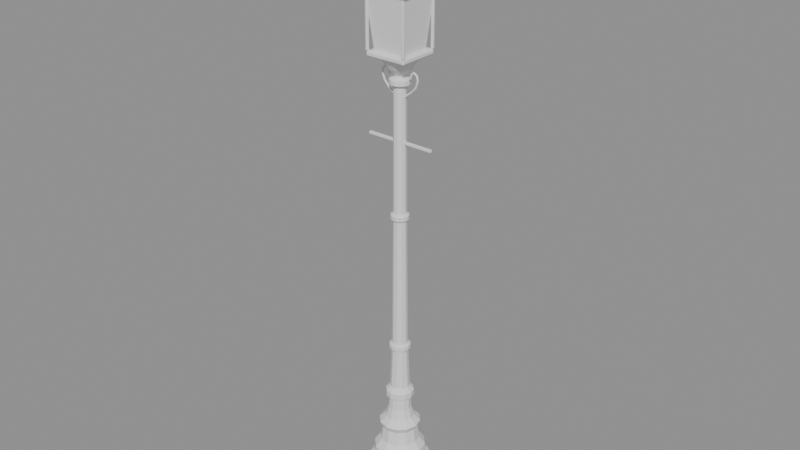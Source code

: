 # Source: lamp.blend  (saved by Blender 5.3.31; exported with 4.5.12 LTS)
import bpy
from mathutils import Matrix  # noqa: F401  (used for matrix-valued properties, if any)

bpy.ops.wm.read_factory_settings(use_empty=True)
scene = bpy.context.scene
scene.name = 'Scene'

# ---- meshes
me_plinth = bpy.data.meshes.new('plinth')
me_plinth.from_pydata([(0.3, 0.0, 0.0), (0.2598, 0.15, 0.0), (0.15, 0.2598, 0.0), (1.837e-17, 0.3, 0.0), (-0.15, 0.2598, 0.0), (-0.2598, 0.15, 0.0), (-0.3, 3.674e-17, 0.0), (-0.2598, -0.15, 0.0), (-0.15, -0.2598, 0.0), (-5.511e-17, -0.3, 0.0), (0.15, -0.2598, 0.0), (0.2598, -0.15, 0.0), (0.3, 0.0, 0.06), (0.2598, 0.15, 0.06), (0.15, 0.2598, 0.06), (1.837e-17, 0.3, 0.06), (-0.15, 0.2598, 0.06), (-0.2598, 0.15, 0.06), (-0.3, 3.674e-17, 0.06), (-0.2598, -0.15, 0.06), (-0.15, -0.2598, 0.06), (-5.511e-17, -0.3, 0.06), (0.15, -0.2598, 0.06), (0.2598, -0.15, 0.06), (0.25, 0.0, 0.1), (0.2165, 0.125, 0.1), (0.125, 0.2165, 0.1), (1.531e-17, 0.25, 0.1), (-0.125, 0.2165, 0.1), (-0.2165, 0.125, 0.1), (-0.25, 3.062e-17, 0.1), (-0.2165, -0.125, 0.1), (-0.125, -0.2165, 0.1), (-4.592e-17, -0.25, 0.1), (0.125, -0.2165, 0.1), (0.2165, -0.125, 0.1), (0.25, 0.0, 0.22), (0.2165, 0.125, 0.22), (0.125, 0.2165, 0.22), (1.531e-17, 0.25, 0.22), (-0.125, 0.2165, 0.22), (-0.2165, 0.125, 0.22), (-0.25, 3.062e-17, 0.22), (-0.2165, -0.125, 0.22), (-0.125, -0.2165, 0.22), (-4.592e-17, -0.25, 0.22), (0.125, -0.2165, 0.22), (0.2165, -0.125, 0.22), (0.19, 0.0, 0.3), (0.1645, 0.095, 0.3), (0.095, 0.1645, 0.3), (1.163e-17, 0.19, 0.3), (-0.095, 0.1645, 0.3), (-0.1645, 0.095, 0.3), (-0.19, 2.327e-17, 0.3), (-0.1645, -0.095, 0.3), (-0.095, -0.1645, 0.3), (-3.49e-17, -0.19, 0.3), (0.095, -0.1645, 0.3), (0.1645, -0.095, 0.3), (0.17, 0.0, 0.44), (0.1472, 0.085, 0.44), (0.085, 0.1472, 0.44), (1.041e-17, 0.17, 0.44), (-0.085, 0.1472, 0.44), (-0.1472, 0.085, 0.44), (-0.17, 2.082e-17, 0.44), (-0.1472, -0.085, 0.44), (-0.085, -0.1472, 0.44), (-3.123e-17, -0.17, 0.44), (0.085, -0.1472, 0.44), (0.1472, -0.085, 0.44), (0.2, 0.0, 0.5), (0.1732, 0.1, 0.5), (0.1, 0.1732, 0.5), (1.225e-17, 0.2, 0.5), (-0.1, 0.1732, 0.5), (-0.1732, 0.1, 0.5), (-0.2, 2.449e-17, 0.5), (-0.1732, -0.1, 0.5), (-0.1, -0.1732, 0.5), (-3.674e-17, -0.2, 0.5), (0.1, -0.1732, 0.5), (0.1732, -0.1, 0.5), (0.14, 0.0, 0.56), (0.1212, 0.07, 0.56), (0.07, 0.1212, 0.56), (8.573e-18, 0.14, 0.56), (-0.07, 0.1212, 0.56), (-0.1212, 0.07, 0.56), (-0.14, 1.715e-17, 0.56), (-0.1212, -0.07, 0.56), (-0.07, -0.1212, 0.56), (-2.572e-17, -0.14, 0.56), (0.07, -0.1212, 0.56), (0.1212, -0.07, 0.56), (0.11, 0.0, 0.66), (0.09526, 0.055, 0.66), (0.055, 0.09526, 0.66), (6.736e-18, 0.11, 0.66), (-0.055, 0.09526, 0.66), (-0.09526, 0.055, 0.66), (-0.11, 1.347e-17, 0.66), (-0.09526, -0.055, 0.66), (-0.055, -0.09526, 0.66), (-2.021e-17, -0.11, 0.66), (0.055, -0.09526, 0.66), (0.09526, -0.055, 0.66), (0.105, 0.0, 0.78), (0.09093, 0.0525, 0.78), (0.0525, 0.09093, 0.78), (6.429e-18, 0.105, 0.78), (-0.0525, 0.09093, 0.78), (-0.09093, 0.0525, 0.78), (-0.105, 1.286e-17, 0.78), (-0.09093, -0.0525, 0.78), (-0.0525, -0.09093, 0.78), (-1.929e-17, -0.105, 0.78), (0.0525, -0.09093, 0.78), (0.09093, -0.0525, 0.78), (0.135, 0.0, 0.8), (0.1169, 0.0675, 0.8), (0.0675, 0.1169, 0.8), (8.266e-18, 0.135, 0.8), (-0.0675, 0.1169, 0.8), (-0.1169, 0.0675, 0.8), (-0.135, 1.653e-17, 0.8), (-0.1169, -0.0675, 0.8), (-0.0675, -0.1169, 0.8), (-2.48e-17, -0.135, 0.8), (0.0675, -0.1169, 0.8), (0.1169, -0.0675, 0.8), (0.135, 0.0, 0.86), (0.1169, 0.0675, 0.86), (0.0675, 0.1169, 0.86), (8.266e-18, 0.135, 0.86), (-0.0675, 0.1169, 0.86), (-0.1169, 0.0675, 0.86), (-0.135, 1.653e-17, 0.86), (-0.1169, -0.0675, 0.86), (-0.0675, -0.1169, 0.86), (-2.48e-17, -0.135, 0.86), (0.0675, -0.1169, 0.86), (0.1169, -0.0675, 0.86), (0.095, 0.0, 0.9), (0.08227, 0.0475, 0.9), (0.0475, 0.08227, 0.9), (5.817e-18, 0.095, 0.9), (-0.0475, 0.08227, 0.9), (-0.08227, 0.0475, 0.9), (-0.095, 1.163e-17, 0.9), (-0.08227, -0.0475, 0.9), (-0.0475, -0.08227, 0.9), (-1.745e-17, -0.095, 0.9), (0.0475, -0.08227, 0.9), (0.08227, -0.0475, 0.9)], [], [(0, 1, 13, 12), (1, 2, 14, 13), (2, 3, 15, 14), (3, 4, 16, 15), (4, 5, 17, 16), (5, 6, 18, 17), (6, 7, 19, 18), (7, 8, 20, 19), (8, 9, 21, 20), (9, 10, 22, 21), (10, 11, 23, 22), (11, 0, 12, 23), (12, 13, 25, 24), (13, 14, 26, 25), (14, 15, 27, 26), (15, 16, 28, 27), (16, 17, 29, 28), (17, 18, 30, 29), (18, 19, 31, 30), (19, 20, 32, 31), (20, 21, 33, 32), (21, 22, 34, 33), (22, 23, 35, 34), (23, 12, 24, 35), (24, 25, 37, 36), (25, 26, 38, 37), (26, 27, 39, 38), (27, 28, 40, 39), (28, 29, 41, 40), (29, 30, 42, 41), (30, 31, 43, 42), (31, 32, 44, 43), (32, 33, 45, 44), (33, 34, 46, 45), (34, 35, 47, 46), (35, 24, 36, 47), (36, 37, 49, 48), (37, 38, 50, 49), (38, 39, 51, 50), (39, 40, 52, 51), (40, 41, 53, 52), (41, 42, 54, 53), (42, 43, 55, 54), (43, 44, 56, 55), (44, 45, 57, 56), (45, 46, 58, 57), (46, 47, 59, 58), (47, 36, 48, 59), (48, 49, 61, 60), (49, 50, 62, 61), (50, 51, 63, 62), (51, 52, 64, 63), (52, 53, 65, 64), (53, 54, 66, 65), (54, 55, 67, 66), (55, 56, 68, 67), (56, 57, 69, 68), (57, 58, 70, 69), (58, 59, 71, 70), (59, 48, 60, 71), (60, 61, 73, 72), (61, 62, 74, 73), (62, 63, 75, 74), (63, 64, 76, 75), (64, 65, 77, 76), (65, 66, 78, 77), (66, 67, 79, 78), (67, 68, 80, 79), (68, 69, 81, 80), (69, 70, 82, 81), (70, 71, 83, 82), (71, 60, 72, 83), (72, 73, 85, 84), (73, 74, 86, 85), (74, 75, 87, 86), (75, 76, 88, 87), (76, 77, 89, 88), (77, 78, 90, 89), (78, 79, 91, 90), (79, 80, 92, 91), (80, 81, 93, 92), (81, 82, 94, 93), (82, 83, 95, 94), (83, 72, 84, 95), (84, 85, 97, 96), (85, 86, 98, 97), (86, 87, 99, 98), (87, 88, 100, 99), (88, 89, 101, 100), (89, 90, 102, 101), (90, 91, 103, 102), (91, 92, 104, 103), (92, 93, 105, 104), (93, 94, 106, 105), (94, 95, 107, 106), (95, 84, 96, 107), (96, 97, 109, 108), (97, 98, 110, 109), (98, 99, 111, 110), (99, 100, 112, 111), (100, 101, 113, 112), (101, 102, 114, 113), (102, 103, 115, 114), (103, 104, 116, 115), (104, 105, 117, 116), (105, 106, 118, 117), (106, 107, 119, 118), (107, 96, 108, 119), (108, 109, 121, 120), (109, 110, 122, 121), (110, 111, 123, 122), (111, 112, 124, 123), (112, 113, 125, 124), (113, 114, 126, 125), (114, 115, 127, 126), (115, 116, 128, 127), (116, 117, 129, 128), (117, 118, 130, 129), (118, 119, 131, 130), (119, 108, 120, 131), (120, 121, 133, 132), (121, 122, 134, 133), (122, 123, 135, 134), (123, 124, 136, 135), (124, 125, 137, 136), (125, 126, 138, 137), (126, 127, 139, 138), (127, 128, 140, 139), (128, 129, 141, 140), (129, 130, 142, 141), (130, 131, 143, 142), (131, 120, 132, 143), (132, 133, 145, 144), (133, 134, 146, 145), (134, 135, 147, 146), (135, 136, 148, 147), (136, 137, 149, 148), (137, 138, 150, 149), (138, 139, 151, 150), (139, 140, 152, 151), (140, 141, 153, 152), (141, 142, 154, 153), (142, 143, 155, 154), (143, 132, 144, 155), (11, 10, 9, 8, 7, 6, 5, 4, 3, 2, 1, 0), (144, 145, 146, 147, 148, 149, 150, 151, 152, 153, 154, 155)])
me_plinth.update()
me_shaft = bpy.data.meshes.new('shaft')
me_shaft.from_pydata([(0.095, 0.0, 0.9), (0.07686, 0.05584, 0.9), (0.02936, 0.09035, 0.9), (-0.02936, 0.09035, 0.9), (-0.07686, 0.05584, 0.9), (-0.095, 1.163e-17, 0.9), (-0.07686, -0.05584, 0.9), (-0.02936, -0.09035, 0.9), (0.02936, -0.09035, 0.9), (0.07686, -0.05584, 0.9), (0.075, 0.0, 1.4), (0.06068, 0.04408, 1.4), (0.02318, 0.07133, 1.4), (-0.02318, 0.07133, 1.4), (-0.06068, 0.04408, 1.4), (-0.075, 9.185e-18, 1.4), (-0.06068, -0.04408, 1.4), (-0.02318, -0.07133, 1.4), (0.02318, -0.07133, 1.4), (0.06068, -0.04408, 1.4), (0.062, 0.0, 2.8), (0.05016, 0.03644, 2.8), (0.01916, 0.05897, 2.8), (-0.01916, 0.05897, 2.8), (-0.05016, 0.03644, 2.8), (-0.062, 7.593e-18, 2.8), (-0.05016, -0.03644, 2.8), (-0.01916, -0.05897, 2.8), (0.01916, -0.05897, 2.8), (0.05016, -0.03644, 2.8), (0.058, 0.0, 4.02), (0.04692, 0.03409, 4.02), (0.01792, 0.05516, 4.02), (-0.01792, 0.05516, 4.02), (-0.04692, 0.03409, 4.02), (-0.058, 7.103e-18, 4.02), (-0.04692, -0.03409, 4.02), (-0.01792, -0.05516, 4.02), (0.01792, -0.05516, 4.02), (0.04692, -0.03409, 4.02)], [], [(0, 1, 11, 10), (1, 2, 12, 11), (2, 3, 13, 12), (3, 4, 14, 13), (4, 5, 15, 14), (5, 6, 16, 15), (6, 7, 17, 16), (7, 8, 18, 17), (8, 9, 19, 18), (9, 0, 10, 19), (10, 11, 21, 20), (11, 12, 22, 21), (12, 13, 23, 22), (13, 14, 24, 23), (14, 15, 25, 24), (15, 16, 26, 25), (16, 17, 27, 26), (17, 18, 28, 27), (18, 19, 29, 28), (19, 10, 20, 29), (20, 21, 31, 30), (21, 22, 32, 31), (22, 23, 33, 32), (23, 24, 34, 33), (24, 25, 35, 34), (25, 26, 36, 35), (26, 27, 37, 36), (27, 28, 38, 37), (28, 29, 39, 38), (29, 20, 30, 39), (9, 8, 7, 6, 5, 4, 3, 2, 1, 0), (30, 31, 32, 33, 34, 35, 36, 37, 38, 39)])
me_shaft.update()
me_collar1_35 = bpy.data.meshes.new('collar1.35')
me_collar1_35.from_pydata([(0.07, 0.0, 1.31), (0.06307, 0.03037, 1.31), (0.04364, 0.05473, 1.31), (0.01558, 0.06824, 1.31), (-0.01558, 0.06824, 1.31), (-0.04364, 0.05473, 1.31), (-0.06307, 0.03037, 1.31), (-0.07, 8.573e-18, 1.31), (-0.06307, -0.03037, 1.31), (-0.04364, -0.05473, 1.31), (-0.01558, -0.06824, 1.31), (0.01558, -0.06824, 1.31), (0.04364, -0.05473, 1.31), (0.06307, -0.03037, 1.31), (0.1, 0.0, 1.33), (0.0901, 0.04339, 1.33), (0.06235, 0.07818, 1.33), (0.02225, 0.09749, 1.33), (-0.02225, 0.09749, 1.33), (-0.06235, 0.07818, 1.33), (-0.0901, 0.04339, 1.33), (-0.1, 1.225e-17, 1.33), (-0.0901, -0.04339, 1.33), (-0.06235, -0.07818, 1.33), (-0.02225, -0.09749, 1.33), (0.02225, -0.09749, 1.33), (0.06235, -0.07818, 1.33), (0.0901, -0.04339, 1.33), (0.1, 0.0, 1.37), (0.0901, 0.04339, 1.37), (0.06235, 0.07818, 1.37), (0.02225, 0.09749, 1.37), (-0.02225, 0.09749, 1.37), (-0.06235, 0.07818, 1.37), (-0.0901, 0.04339, 1.37), (-0.1, 1.225e-17, 1.37), (-0.0901, -0.04339, 1.37), (-0.06235, -0.07818, 1.37), (-0.02225, -0.09749, 1.37), (0.02225, -0.09749, 1.37), (0.06235, -0.07818, 1.37), (0.0901, -0.04339, 1.37), (0.07, 0.0, 1.39), (0.06307, 0.03037, 1.39), (0.04364, 0.05473, 1.39), (0.01558, 0.06824, 1.39), (-0.01558, 0.06824, 1.39), (-0.04364, 0.05473, 1.39), (-0.06307, 0.03037, 1.39), (-0.07, 8.573e-18, 1.39), (-0.06307, -0.03037, 1.39), (-0.04364, -0.05473, 1.39), (-0.01558, -0.06824, 1.39), (0.01558, -0.06824, 1.39), (0.04364, -0.05473, 1.39), (0.06307, -0.03037, 1.39)], [], [(0, 1, 15, 14), (1, 2, 16, 15), (2, 3, 17, 16), (3, 4, 18, 17), (4, 5, 19, 18), (5, 6, 20, 19), (6, 7, 21, 20), (7, 8, 22, 21), (8, 9, 23, 22), (9, 10, 24, 23), (10, 11, 25, 24), (11, 12, 26, 25), (12, 13, 27, 26), (13, 0, 14, 27), (14, 15, 29, 28), (15, 16, 30, 29), (16, 17, 31, 30), (17, 18, 32, 31), (18, 19, 33, 32), (19, 20, 34, 33), (20, 21, 35, 34), (21, 22, 36, 35), (22, 23, 37, 36), (23, 24, 38, 37), (24, 25, 39, 38), (25, 26, 40, 39), (26, 27, 41, 40), (27, 14, 28, 41), (28, 29, 43, 42), (29, 30, 44, 43), (30, 31, 45, 44), (31, 32, 46, 45), (32, 33, 47, 46), (33, 34, 48, 47), (34, 35, 49, 48), (35, 36, 50, 49), (36, 37, 51, 50), (37, 38, 52, 51), (38, 39, 53, 52), (39, 40, 54, 53), (40, 41, 55, 54), (41, 28, 42, 55), (13, 12, 11, 10, 9, 8, 7, 6, 5, 4, 3, 2, 1, 0), (42, 43, 44, 45, 46, 47, 48, 49, 50, 51, 52, 53, 54, 55)])
me_collar1_35.update()
me_collar2_7 = bpy.data.meshes.new('collar2.7')
me_collar2_7.from_pydata([(0.055, 0.0, 2.66), (0.04955, 0.02386, 2.66), (0.03429, 0.043, 2.66), (0.01224, 0.05362, 2.66), (-0.01224, 0.05362, 2.66), (-0.03429, 0.043, 2.66), (-0.04955, 0.02386, 2.66), (-0.055, 6.736e-18, 2.66), (-0.04955, -0.02386, 2.66), (-0.03429, -0.043, 2.66), (-0.01224, -0.05362, 2.66), (0.01224, -0.05362, 2.66), (0.03429, -0.043, 2.66), (0.04955, -0.02386, 2.66), (0.085, 0.0, 2.68), (0.07658, 0.03688, 2.68), (0.053, 0.06646, 2.68), (0.01891, 0.08287, 2.68), (-0.01891, 0.08287, 2.68), (-0.053, 0.06646, 2.68), (-0.07658, 0.03688, 2.68), (-0.085, 1.041e-17, 2.68), (-0.07658, -0.03688, 2.68), (-0.053, -0.06646, 2.68), (-0.01891, -0.08287, 2.68), (0.01891, -0.08287, 2.68), (0.053, -0.06646, 2.68), (0.07658, -0.03688, 2.68), (0.085, 0.0, 2.72), (0.07658, 0.03688, 2.72), (0.053, 0.06646, 2.72), (0.01891, 0.08287, 2.72), (-0.01891, 0.08287, 2.72), (-0.053, 0.06646, 2.72), (-0.07658, 0.03688, 2.72), (-0.085, 1.041e-17, 2.72), (-0.07658, -0.03688, 2.72), (-0.053, -0.06646, 2.72), (-0.01891, -0.08287, 2.72), (0.01891, -0.08287, 2.72), (0.053, -0.06646, 2.72), (0.07658, -0.03688, 2.72), (0.055, 0.0, 2.74), (0.04955, 0.02386, 2.74), (0.03429, 0.043, 2.74), (0.01224, 0.05362, 2.74), (-0.01224, 0.05362, 2.74), (-0.03429, 0.043, 2.74), (-0.04955, 0.02386, 2.74), (-0.055, 6.736e-18, 2.74), (-0.04955, -0.02386, 2.74), (-0.03429, -0.043, 2.74), (-0.01224, -0.05362, 2.74), (0.01224, -0.05362, 2.74), (0.03429, -0.043, 2.74), (0.04955, -0.02386, 2.74)], [], [(0, 1, 15, 14), (1, 2, 16, 15), (2, 3, 17, 16), (3, 4, 18, 17), (4, 5, 19, 18), (5, 6, 20, 19), (6, 7, 21, 20), (7, 8, 22, 21), (8, 9, 23, 22), (9, 10, 24, 23), (10, 11, 25, 24), (11, 12, 26, 25), (12, 13, 27, 26), (13, 0, 14, 27), (14, 15, 29, 28), (15, 16, 30, 29), (16, 17, 31, 30), (17, 18, 32, 31), (18, 19, 33, 32), (19, 20, 34, 33), (20, 21, 35, 34), (21, 22, 36, 35), (22, 23, 37, 36), (23, 24, 38, 37), (24, 25, 39, 38), (25, 26, 40, 39), (26, 27, 41, 40), (27, 14, 28, 41), (28, 29, 43, 42), (29, 30, 44, 43), (30, 31, 45, 44), (31, 32, 46, 45), (32, 33, 47, 46), (33, 34, 48, 47), (34, 35, 49, 48), (35, 36, 50, 49), (36, 37, 51, 50), (37, 38, 52, 51), (38, 39, 53, 52), (39, 40, 54, 53), (40, 41, 55, 54), (41, 28, 42, 55), (13, 12, 11, 10, 9, 8, 7, 6, 5, 4, 3, 2, 1, 0), (42, 43, 44, 45, 46, 47, 48, 49, 50, 51, 52, 53, 54, 55)])
me_collar2_7.update()
me_collar3_96 = bpy.data.meshes.new('collar3.96')
me_collar3_96.from_pydata([(0.065, 0.0, 3.92), (0.05856, 0.0282, 3.92), (0.04053, 0.05082, 3.92), (0.01446, 0.06337, 3.92), (-0.01446, 0.06337, 3.92), (-0.04053, 0.05082, 3.92), (-0.05856, 0.0282, 3.92), (-0.065, 7.96e-18, 3.92), (-0.05856, -0.0282, 3.92), (-0.04053, -0.05082, 3.92), (-0.01446, -0.06337, 3.92), (0.01446, -0.06337, 3.92), (0.04053, -0.05082, 3.92), (0.05856, -0.0282, 3.92), (0.095, 0.0, 3.94), (0.08559, 0.04122, 3.94), (0.05923, 0.07427, 3.94), (0.02114, 0.09262, 3.94), (-0.02114, 0.09262, 3.94), (-0.05923, 0.07427, 3.94), (-0.08559, 0.04122, 3.94), (-0.095, 1.163e-17, 3.94), (-0.08559, -0.04122, 3.94), (-0.05923, -0.07427, 3.94), (-0.02114, -0.09262, 3.94), (0.02114, -0.09262, 3.94), (0.05923, -0.07427, 3.94), (0.08559, -0.04122, 3.94), (0.095, 0.0, 3.98), (0.08559, 0.04122, 3.98), (0.05923, 0.07427, 3.98), (0.02114, 0.09262, 3.98), (-0.02114, 0.09262, 3.98), (-0.05923, 0.07427, 3.98), (-0.08559, 0.04122, 3.98), (-0.095, 1.163e-17, 3.98), (-0.08559, -0.04122, 3.98), (-0.05923, -0.07427, 3.98), (-0.02114, -0.09262, 3.98), (0.02114, -0.09262, 3.98), (0.05923, -0.07427, 3.98), (0.08559, -0.04122, 3.98), (0.065, 0.0, 4.0), (0.05856, 0.0282, 4.0), (0.04053, 0.05082, 4.0), (0.01446, 0.06337, 4.0), (-0.01446, 0.06337, 4.0), (-0.04053, 0.05082, 4.0), (-0.05856, 0.0282, 4.0), (-0.065, 7.96e-18, 4.0), (-0.05856, -0.0282, 4.0), (-0.04053, -0.05082, 4.0), (-0.01446, -0.06337, 4.0), (0.01446, -0.06337, 4.0), (0.04053, -0.05082, 4.0), (0.05856, -0.0282, 4.0)], [], [(0, 1, 15, 14), (1, 2, 16, 15), (2, 3, 17, 16), (3, 4, 18, 17), (4, 5, 19, 18), (5, 6, 20, 19), (6, 7, 21, 20), (7, 8, 22, 21), (8, 9, 23, 22), (9, 10, 24, 23), (10, 11, 25, 24), (11, 12, 26, 25), (12, 13, 27, 26), (13, 0, 14, 27), (14, 15, 29, 28), (15, 16, 30, 29), (16, 17, 31, 30), (17, 18, 32, 31), (18, 19, 33, 32), (19, 20, 34, 33), (20, 21, 35, 34), (21, 22, 36, 35), (22, 23, 37, 36), (23, 24, 38, 37), (24, 25, 39, 38), (25, 26, 40, 39), (26, 27, 41, 40), (27, 14, 28, 41), (28, 29, 43, 42), (29, 30, 44, 43), (30, 31, 45, 44), (31, 32, 46, 45), (32, 33, 47, 46), (33, 34, 48, 47), (34, 35, 49, 48), (35, 36, 50, 49), (36, 37, 51, 50), (37, 38, 52, 51), (38, 39, 53, 52), (39, 40, 54, 53), (40, 41, 55, 54), (41, 28, 42, 55), (13, 12, 11, 10, 9, 8, 7, 6, 5, 4, 3, 2, 1, 0), (42, 43, 44, 45, 46, 47, 48, 49, 50, 51, 52, 53, 54, 55)])
me_collar3_96.update()
me_neck = bpy.data.meshes.new('neck')
me_neck.from_pydata([(0.058, 0.0, 4.02), (0.05226, 0.02517, 4.02), (0.03616, 0.04535, 4.02), (0.01291, 0.05655, 4.02), (-0.01291, 0.05655, 4.02), (-0.03616, 0.04535, 4.02), (-0.05226, 0.02517, 4.02), (-0.058, 7.103e-18, 4.02), (-0.05226, -0.02517, 4.02), (-0.03616, -0.04535, 4.02), (-0.01291, -0.05655, 4.02), (0.01291, -0.05655, 4.02), (0.03616, -0.04535, 4.02), (0.05226, -0.02517, 4.02), (0.11, 0.0, 4.08), (0.09911, 0.04773, 4.08), (0.06858, 0.086, 4.08), (0.02448, 0.1072, 4.08), (-0.02448, 0.1072, 4.08), (-0.06858, 0.086, 4.08), (-0.09911, 0.04773, 4.08), (-0.11, 1.347e-17, 4.08), (-0.09911, -0.04773, 4.08), (-0.06858, -0.086, 4.08), (-0.02448, -0.1072, 4.08), (0.02448, -0.1072, 4.08), (0.06858, -0.086, 4.08), (0.09911, -0.04773, 4.08), (0.15, 0.0, 4.14), (0.1351, 0.06508, 4.14), (0.09352, 0.1173, 4.14), (0.03338, 0.1462, 4.14), (-0.03338, 0.1462, 4.14), (-0.09352, 0.1173, 4.14), (-0.1351, 0.06508, 4.14), (-0.15, 1.837e-17, 4.14), (-0.1351, -0.06508, 4.14), (-0.09352, -0.1173, 4.14), (-0.03338, -0.1462, 4.14), (0.03338, -0.1462, 4.14), (0.09352, -0.1173, 4.14), (0.1351, -0.06508, 4.14), (0.19, 0.0, 4.18), (0.1712, 0.08244, 4.18), (0.1185, 0.1485, 4.18), (0.04228, 0.1852, 4.18), (-0.04228, 0.1852, 4.18), (-0.1185, 0.1485, 4.18), (-0.1712, 0.08244, 4.18), (-0.19, 2.327e-17, 4.18), (-0.1712, -0.08244, 4.18), (-0.1185, -0.1485, 4.18), (-0.04228, -0.1852, 4.18), (0.04228, -0.1852, 4.18), (0.1185, -0.1485, 4.18), (0.1712, -0.08244, 4.18)], [], [(0, 1, 15, 14), (1, 2, 16, 15), (2, 3, 17, 16), (3, 4, 18, 17), (4, 5, 19, 18), (5, 6, 20, 19), (6, 7, 21, 20), (7, 8, 22, 21), (8, 9, 23, 22), (9, 10, 24, 23), (10, 11, 25, 24), (11, 12, 26, 25), (12, 13, 27, 26), (13, 0, 14, 27), (14, 15, 29, 28), (15, 16, 30, 29), (16, 17, 31, 30), (17, 18, 32, 31), (18, 19, 33, 32), (19, 20, 34, 33), (20, 21, 35, 34), (21, 22, 36, 35), (22, 23, 37, 36), (23, 24, 38, 37), (24, 25, 39, 38), (25, 26, 40, 39), (26, 27, 41, 40), (27, 14, 28, 41), (28, 29, 43, 42), (29, 30, 44, 43), (30, 31, 45, 44), (31, 32, 46, 45), (32, 33, 47, 46), (33, 34, 48, 47), (34, 35, 49, 48), (35, 36, 50, 49), (36, 37, 51, 50), (37, 38, 52, 51), (38, 39, 53, 52), (39, 40, 54, 53), (40, 41, 55, 54), (41, 28, 42, 55), (13, 12, 11, 10, 9, 8, 7, 6, 5, 4, 3, 2, 1, 0), (42, 43, 44, 45, 46, 47, 48, 49, 50, 51, 52, 53, 54, 55)])
me_neck.update()
me_bar = bpy.data.meshes.new('bar')
me_bar.from_pydata([(-0.34, -0.015, 3.4), (-0.34, -0.015, 3.425), (-0.34, 0.015, 3.4), (-0.34, 0.015, 3.425), (0.34, -0.015, 3.4), (0.34, -0.015, 3.425), (0.34, 0.015, 3.4), (0.34, 0.015, 3.425)], [], [(0, 1, 3, 2), (2, 3, 7, 6), (6, 7, 5, 4), (4, 5, 1, 0), (2, 6, 4, 0), (7, 3, 1, 5)])
me_bar.update()
me_tray = bpy.data.meshes.new('tray')
me_tray.from_pydata([(-0.2, -0.2, 4.18), (-0.2, -0.2, 4.23), (-0.2, 0.2, 4.18), (-0.2, 0.2, 4.23), (0.2, -0.2, 4.18), (0.2, -0.2, 4.23), (0.2, 0.2, 4.18), (0.2, 0.2, 4.23)], [], [(0, 1, 3, 2), (2, 3, 7, 6), (6, 7, 5, 4), (4, 5, 1, 0), (2, 6, 4, 0), (7, 3, 1, 5)])
me_tray.update()
me_glass = bpy.data.meshes.new('glass')
me_glass.from_pydata([(-0.15, -0.15, 4.23), (-0.2, -0.2, 4.74), (-0.15, 0.15, 4.23), (-0.2, 0.2, 4.74), (0.15, -0.15, 4.23), (0.2, -0.2, 4.74), (0.15, 0.15, 4.23), (0.2, 0.2, 4.74)], [], [(0, 1, 3, 2), (2, 3, 7, 6), (6, 7, 5, 4), (4, 5, 1, 0), (2, 6, 4, 0), (7, 3, 1, 5)])
me_glass.update()
me_post = bpy.data.meshes.new('post')
me_post.from_pydata([(-0.202, -0.202, 4.23), (-0.202, -0.202, 4.74), (-0.202, -0.178, 4.23), (-0.202, -0.178, 4.74), (-0.178, -0.202, 4.23), (-0.178, -0.202, 4.74), (-0.178, -0.178, 4.23), (-0.178, -0.178, 4.74)], [], [(0, 1, 3, 2), (2, 3, 7, 6), (6, 7, 5, 4), (4, 5, 1, 0), (2, 6, 4, 0), (7, 3, 1, 5)])
me_post.update()
me_post_001 = bpy.data.meshes.new('post.001')
me_post_001.from_pydata([(-0.202, 0.178, 4.23), (-0.202, 0.178, 4.74), (-0.202, 0.202, 4.23), (-0.202, 0.202, 4.74), (-0.178, 0.178, 4.23), (-0.178, 0.178, 4.74), (-0.178, 0.202, 4.23), (-0.178, 0.202, 4.74)], [], [(0, 1, 3, 2), (2, 3, 7, 6), (6, 7, 5, 4), (4, 5, 1, 0), (2, 6, 4, 0), (7, 3, 1, 5)])
me_post_001.update()
me_post_002 = bpy.data.meshes.new('post.002')
me_post_002.from_pydata([(0.178, -0.202, 4.23), (0.178, -0.202, 4.74), (0.178, -0.178, 4.23), (0.178, -0.178, 4.74), (0.202, -0.202, 4.23), (0.202, -0.202, 4.74), (0.202, -0.178, 4.23), (0.202, -0.178, 4.74)], [], [(0, 1, 3, 2), (2, 3, 7, 6), (6, 7, 5, 4), (4, 5, 1, 0), (2, 6, 4, 0), (7, 3, 1, 5)])
me_post_002.update()
me_post_003 = bpy.data.meshes.new('post.003')
me_post_003.from_pydata([(0.178, 0.178, 4.23), (0.178, 0.178, 4.74), (0.178, 0.202, 4.23), (0.178, 0.202, 4.74), (0.202, 0.178, 4.23), (0.202, 0.178, 4.74), (0.202, 0.202, 4.23), (0.202, 0.202, 4.74)], [], [(0, 1, 3, 2), (2, 3, 7, 6), (6, 7, 5, 4), (4, 5, 1, 0), (2, 6, 4, 0), (7, 3, 1, 5)])
me_post_003.update()
me_rim = bpy.data.meshes.new('rim')
me_rim.from_pydata([(-0.235, -0.235, 4.74), (-0.235, -0.235, 4.78), (-0.235, 0.235, 4.74), (-0.235, 0.235, 4.78), (0.235, -0.235, 4.74), (0.235, -0.235, 4.78), (0.235, 0.235, 4.74), (0.235, 0.235, 4.78)], [], [(0, 1, 3, 2), (2, 3, 7, 6), (6, 7, 5, 4), (4, 5, 1, 0), (2, 6, 4, 0), (7, 3, 1, 5)])
me_rim.update()
me_cap = bpy.data.meshes.new('cap')
me_cap.from_pydata([(-0.25, -0.25, 4.78), (0.0, 0.0, 5.04), (-0.25, 0.25, 4.78), (0.25, -0.25, 4.78), (0.25, 0.25, 4.78)], [], [(0, 1, 2), (2, 1, 4), (4, 1, 3), (3, 1, 0), (2, 4, 3, 0)])
me_cap.update()
me_finial = bpy.data.meshes.new('finial')
me_finial.from_pydata([(0.0, 0.0, 5.04), (0.0, 0.0, 5.04), (0.0, 0.0, 5.04), (0.0, 0.0, 5.04), (0.0, 0.0, 5.04), (0.0, 0.0, 5.04), (0.0, 0.0, 5.04), (0.0, 0.0, 5.04), (0.0, 0.0, 5.04), (0.0, 0.0, 5.04), (0.03, 0.0, 5.05), (0.02427, 0.01763, 5.05), (0.009271, 0.02853, 5.05), (-0.009271, 0.02853, 5.05), (-0.02427, 0.01763, 5.05), (-0.03, 3.674e-18, 5.05), (-0.02427, -0.01763, 5.05), (-0.009271, -0.02853, 5.05), (0.009271, -0.02853, 5.05), (0.02427, -0.01763, 5.05), (0.05, 0.0, 5.09), (0.04045, 0.02939, 5.09), (0.01545, 0.04755, 5.09), (-0.01545, 0.04755, 5.09), (-0.04045, 0.02939, 5.09), (-0.05, 6.123e-18, 5.09), (-0.04045, -0.02939, 5.09), (-0.01545, -0.04755, 5.09), (0.01545, -0.04755, 5.09), (0.04045, -0.02939, 5.09), (0.03, 0.0, 5.13), (0.02427, 0.01763, 5.13), (0.009271, 0.02853, 5.13), (-0.009271, 0.02853, 5.13), (-0.02427, 0.01763, 5.13), (-0.03, 3.674e-18, 5.13), (-0.02427, -0.01763, 5.13), (-0.009271, -0.02853, 5.13), (0.009271, -0.02853, 5.13), (0.02427, -0.01763, 5.13), (0.008, 0.0, 5.2), (0.006472, 0.004702, 5.2), (0.002472, 0.007608, 5.2), (-0.002472, 0.007608, 5.2), (-0.006472, 0.004702, 5.2), (-0.008, 9.797e-19, 5.2), (-0.006472, -0.004702, 5.2), (-0.002472, -0.007608, 5.2), (0.002472, -0.007608, 5.2), (0.006472, -0.004702, 5.2), (0.0, 0.0, 5.22), (0.0, 0.0, 5.22), (0.0, 0.0, 5.22), (0.0, 0.0, 5.22), (0.0, 0.0, 5.22), (0.0, 0.0, 5.22), (0.0, 0.0, 5.22), (0.0, 0.0, 5.22), (0.0, 0.0, 5.22), (0.0, 0.0, 5.22)], [], [(0, 1, 11, 10), (1, 2, 12, 11), (2, 3, 13, 12), (3, 4, 14, 13), (4, 5, 15, 14), (5, 6, 16, 15), (6, 7, 17, 16), (7, 8, 18, 17), (8, 9, 19, 18), (9, 0, 10, 19), (10, 11, 21, 20), (11, 12, 22, 21), (12, 13, 23, 22), (13, 14, 24, 23), (14, 15, 25, 24), (15, 16, 26, 25), (16, 17, 27, 26), (17, 18, 28, 27), (18, 19, 29, 28), (19, 10, 20, 29), (20, 21, 31, 30), (21, 22, 32, 31), (22, 23, 33, 32), (23, 24, 34, 33), (24, 25, 35, 34), (25, 26, 36, 35), (26, 27, 37, 36), (27, 28, 38, 37), (28, 29, 39, 38), (29, 20, 30, 39), (30, 31, 41, 40), (31, 32, 42, 41), (32, 33, 43, 42), (33, 34, 44, 43), (34, 35, 45, 44), (35, 36, 46, 45), (36, 37, 47, 46), (37, 38, 48, 47), (38, 39, 49, 48), (39, 30, 40, 49), (40, 41, 51, 50), (41, 42, 52, 51), (42, 43, 53, 52), (43, 44, 54, 53), (44, 45, 55, 54), (45, 46, 56, 55), (46, 47, 57, 56), (47, 48, 58, 57), (48, 49, 59, 58), (49, 40, 50, 59)])
me_finial.update()

# ---- curves / text
cu_scroll_1 = bpy.data.curves.new('scroll-1', 'CURVE')
cu_scroll_1.dimensions = '3D'
_sp = cu_scroll_1.splines.new('BEZIER'); _sp.bezier_points.add(4)
_sp.bezier_points.foreach_set('co', [0.0, 0.0, 3.8, -0.12, 0.0, 3.88, -0.19, 0.0, 4.0, -0.15, 0.0, 4.06, -0.11, 0.0, 4.0])
_sp.bezier_points.foreach_set('handle_left', [0.04685, 0.0, 3.769, -0.0814, 0.0, 3.839, -0.1916, 0.0, 3.946, -0.1782, 0.0, 4.06, -0.1256, 0.0, 4.023])
_sp.bezier_points.foreach_set('handle_right', [-0.04685, 0.0, 3.831, -0.1572, 0.0, 3.919, -0.1892, 0.0, 4.028, -0.1218, 0.0, 4.06, -0.09438, 0.0, 3.977])
for _p, _l, _r in zip(_sp.bezier_points, ['AUTO', 'AUTO', 'AUTO', 'AUTO', 'AUTO'], ['AUTO', 'AUTO', 'AUTO', 'AUTO', 'AUTO']): _p.handle_left_type = _l; _p.handle_right_type = _r
_sp.resolution_u = 2
cu_scroll_1.bevel_resolution = 0
cu_scroll_1.bevel_depth = 0.012
cu_scroll_1.resolution_u = 2
cu_scroll_1.fill_mode = 'FULL'
cu_scroll_1.use_fill_caps = True
cu_scroll1 = bpy.data.curves.new('scroll1', 'CURVE')
cu_scroll1.dimensions = '3D'
_sp = cu_scroll1.splines.new('BEZIER'); _sp.bezier_points.add(4)
_sp.bezier_points.foreach_set('co', [0.0, 0.0, 3.8, 0.12, 0.0, 3.88, 0.19, 0.0, 4.0, 0.15, 0.0, 4.06, 0.11, 0.0, 4.0])
_sp.bezier_points.foreach_set('handle_left', [-0.04685, 0.0, 3.769, 0.0814, 0.0, 3.839, 0.1916, 0.0, 3.946, 0.1782, 0.0, 4.06, 0.1256, 0.0, 4.023])
_sp.bezier_points.foreach_set('handle_right', [0.04685, 0.0, 3.831, 0.1572, 0.0, 3.919, 0.1892, 0.0, 4.028, 0.1218, 0.0, 4.06, 0.09438, 0.0, 3.977])
for _p, _l, _r in zip(_sp.bezier_points, ['AUTO', 'AUTO', 'AUTO', 'AUTO', 'AUTO'], ['AUTO', 'AUTO', 'AUTO', 'AUTO', 'AUTO']): _p.handle_left_type = _l; _p.handle_right_type = _r
_sp.resolution_u = 2
cu_scroll1.bevel_resolution = 0
cu_scroll1.bevel_depth = 0.012
cu_scroll1.resolution_u = 2
cu_scroll1.fill_mode = 'FULL'
cu_scroll1.use_fill_caps = True

# ---- objects
ob_plinth = bpy.data.objects.new('plinth', me_plinth)
ob_shaft = bpy.data.objects.new('shaft', me_shaft)
ob_collar1_35 = bpy.data.objects.new('collar1.35', me_collar1_35)
ob_collar2_7 = bpy.data.objects.new('collar2.7', me_collar2_7)
ob_collar3_96 = bpy.data.objects.new('collar3.96', me_collar3_96)
ob_neck = bpy.data.objects.new('neck', me_neck)
ob_bar = bpy.data.objects.new('bar', me_bar)
ob_scroll_1 = bpy.data.objects.new('scroll-1', cu_scroll_1)
ob_scroll1 = bpy.data.objects.new('scroll1', cu_scroll1)
ob_tray = bpy.data.objects.new('tray', me_tray)
ob_glass = bpy.data.objects.new('glass', me_glass)
ob_post = bpy.data.objects.new('post', me_post)
ob_post_001 = bpy.data.objects.new('post.001', me_post_001)
ob_post_002 = bpy.data.objects.new('post.002', me_post_002)
ob_post_003 = bpy.data.objects.new('post.003', me_post_003)
ob_rim = bpy.data.objects.new('rim', me_rim)
ob_cap = bpy.data.objects.new('cap', me_cap)
ob_finial = bpy.data.objects.new('finial', me_finial)

# ---- transforms, parenting, visibility, modifiers, constraints
ob_plinth.location = (0.0, 0.0, 0.0)
ob_shaft.location = (0.0, 0.0, 0.0)
ob_collar1_35.location = (0.0, 0.0, 0.0)
ob_collar2_7.location = (0.0, 0.0, 0.0)
ob_collar3_96.location = (0.0, 0.0, 0.0)
ob_neck.location = (0.0, 0.0, 0.0)
ob_bar.location = (0.0, 0.0, 0.0)
_m = ob_bar.modifiers.new('bev', 'BEVEL')
_m.width = 0.004
_m.width_pct = 0.004
ob_scroll_1.location = (0.0, 0.0, 0.0)
ob_scroll1.location = (0.0, 0.0, 0.0)
ob_tray.location = (0.0, 0.0, 0.0)
_m = ob_tray.modifiers.new('bev', 'BEVEL')
_m.width = 0.012
_m.width_pct = 0.012
ob_glass.location = (0.0, 0.0, 0.0)
ob_post.location = (0.0, 0.0, 0.0)
_m = ob_post.modifiers.new('bev', 'BEVEL')
_m.width = 0.004
_m.width_pct = 0.004
ob_post_001.location = (0.0, 0.0, 0.0)
_m = ob_post_001.modifiers.new('bev', 'BEVEL')
_m.width = 0.004
_m.width_pct = 0.004
ob_post_002.location = (0.0, 0.0, 0.0)
_m = ob_post_002.modifiers.new('bev', 'BEVEL')
_m.width = 0.004
_m.width_pct = 0.004
ob_post_003.location = (0.0, 0.0, 0.0)
_m = ob_post_003.modifiers.new('bev', 'BEVEL')
_m.width = 0.004
_m.width_pct = 0.004
ob_rim.location = (0.0, 0.0, 0.0)
_m = ob_rim.modifiers.new('bev', 'BEVEL')
_m.width = 0.012
_m.width_pct = 0.012
ob_cap.location = (0.0, 0.0, 0.0)
_m = ob_cap.modifiers.new('sub', 'SUBSURF')
_m.subdivision_type = 'SIMPLE'
ob_finial.location = (0.0, 0.0, 0.0)

# ---- collection membership
scene.collection.objects.link(ob_plinth)
scene.collection.objects.link(ob_shaft)
scene.collection.objects.link(ob_collar1_35)
scene.collection.objects.link(ob_collar2_7)
scene.collection.objects.link(ob_collar3_96)
scene.collection.objects.link(ob_neck)
scene.collection.objects.link(ob_bar)
scene.collection.objects.link(ob_scroll_1)
scene.collection.objects.link(ob_scroll1)
scene.collection.objects.link(ob_tray)
scene.collection.objects.link(ob_glass)
scene.collection.objects.link(ob_post)
scene.collection.objects.link(ob_post_001)
scene.collection.objects.link(ob_post_002)
scene.collection.objects.link(ob_post_003)
scene.collection.objects.link(ob_rim)
scene.collection.objects.link(ob_cap)
scene.collection.objects.link(ob_finial)

# ---- scene / render settings (as saved in the file)
scene.frame_start = 1; scene.frame_end = 250; scene.frame_set(1)
scene.render.engine = 'BLENDER_EEVEE_NEXT'
scene.render.bake_bias = 0.0
scene.render.bake_samples = 0
scene.render.compositor_device = 'GPU'
scene.eevee.use_volume_custom_range = False
scene.eevee.fast_gi_thickness_near = 0.1
scene.eevee.fast_gi_thickness_far = 0.0
scene.eevee.ray_tracing_options.screen_trace_thickness = 0.1
bpy.context.view_layer.update()

# ---- added for rendering (the .blend has no active camera and no usable light): camera, sun + grey world if the file has none
cam_auto = bpy.data.cameras.new('AutoCamera')
cam_auto.lens = 50.0
cam_auto.sensor_width = 36.0
cam_auto.clip_end = 1000.0
ob_auto_camera = bpy.data.objects.new('AutoCamera', cam_auto)
scene.collection.objects.link(ob_auto_camera)
ob_auto_camera.location = (5.62129, -6.74554, 7.10703)
ob_auto_camera.rotation_euler = (1.09748, -7.21219e-08, 0.694738)
scene.camera = ob_auto_camera
light_auto_sun = bpy.data.lights.new('AutoSun', 'SUN')
light_auto_sun.energy = 3.0
light_auto_sun.angle = 0.0523599
ob_auto_sun = bpy.data.objects.new('AutoSun', light_auto_sun)
scene.collection.objects.link(ob_auto_sun)
ob_auto_sun.rotation_euler = (0.872665, 0.174533, 0.523599)
if scene.world is None:
    world_auto = bpy.data.worlds.new('AutoWorld')
    world_auto.color = (0.3, 0.3, 0.3)
    scene.world = world_auto
bpy.context.view_layer.update()
